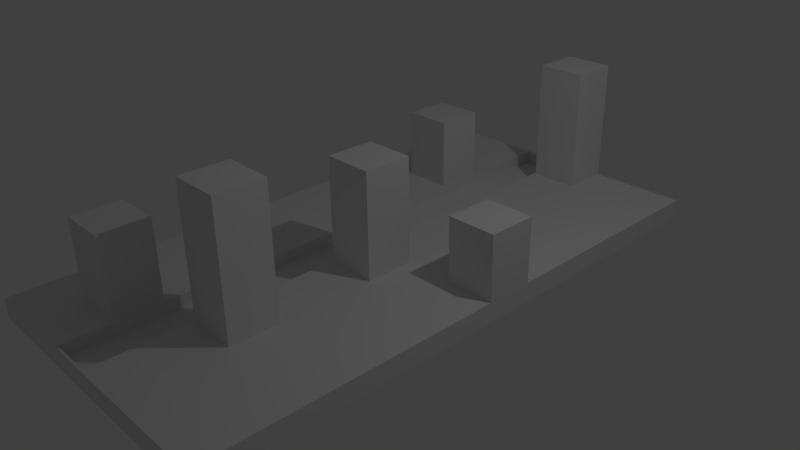 # Source: board.blend  (saved by Blender 2.71.0; exported with 4.5.12 LTS)
import bpy
from mathutils import Matrix  # noqa: F401  (used for matrix-valued properties, if any)

bpy.ops.wm.read_factory_settings(use_empty=True)
scene = bpy.context.scene
scene.name = 'Scene'

# ---- collections
col_collection_1 = bpy.data.collections.new('Collection 1'); scene.collection.children.link(col_collection_1)

# ---- materials (node trees are filled in below, after node groups)
mat_material = bpy.data.materials.new('Material')
mat_material.alpha_threshold = 0.0
mat_material.use_transparent_shadow = False
mat_material.roughness = 0.5
mat_material.line_color = (0.0, 0.0, 0.0, 1.0)

# ---- material node trees

# ---- world
world_world = bpy.data.worlds.new('World'); scene.world = world_world
world_world.color = (0.05088, 0.05088, 0.05088)
world_world.use_sun_shadow = False
world_world.sun_shadow_jitter_overblur = 0.0
world_world.cycles.sampling_method = 'MANUAL'
world_world.cycles.sample_map_resolution = 256

# ---- cameras
cam_camera = bpy.data.cameras.new('Camera')
cam_camera.clip_end = 100.0
cam_camera.lens = 35.0
cam_camera.sensor_width = 32.0
cam_camera.sensor_height = 18.0
cam_camera.ortho_scale = 7.314
cam_camera.dof.focus_distance = 0.0
cam_camera.dof.aperture_fstop = 128.0

# ---- lights
light_lamp = bpy.data.lights.new('Lamp', 'POINT')
light_lamp.transmission_factor = 0.0
light_lamp.cutoff_distance = 30.0
light_lamp.energy = 100.0
light_lamp.shadow_buffer_clip_start = 1.001
light_lamp.shadow_soft_size = 0.1
light_lamp.shadow_maximum_resolution = 0.006
light_lamp.use_absolute_resolution = True
light_lamp.cycles.use_multiple_importance_sampling = False

# ---- meshes
me_cube_001 = bpy.data.meshes.new('Cube.001')
me_cube_001.from_pydata([(1.99, 3.931, 0.136), (1.99, -3.931, 0.136), (-1.99, -3.931, 0.136), (-1.99, 3.931, 0.136), (1.99, 3.931, -0.136), (1.99, -3.931, -0.136), (-1.99, -3.931, -0.136), (-1.99, 3.931, -0.136), (1.99, 2.621, 0.136), (1.99, 1.31, 0.136), (1.99, -1.192e-07, 0.136), (1.99, -1.31, 0.136), (1.99, -2.621, 0.136), (1.327, 3.931, 0.136), (0.6634, 3.931, 0.136), (4.768e-07, 3.931, 0.136), (-0.6634, 3.931, 0.136), (-1.327, 3.931, 0.136), (1.327, -3.931, 0.136), (0.6634, -3.931, 0.136), (-1.192e-07, -3.931, 0.136), (-0.6634, -3.931, 0.136), (-1.327, -3.931, 0.136), (-1.99, -2.621, 0.136), (-1.99, -1.31, 0.136), (-1.99, 1.192e-06, 0.136), (-1.99, 1.31, 0.136), (-1.99, 2.621, 0.136), (1.99, 2.621, -0.136), (1.99, 1.31, -0.136), (1.99, -1.907e-06, -0.136), (1.99, -1.31, -0.136), (1.99, -2.621, -0.136), (1.327, 3.931, -0.136), (0.6634, 3.931, -0.136), (5.364e-07, 3.931, -0.136), (-0.6634, 3.931, -0.136), (-1.327, 3.931, -0.136), (1.327, -3.931, -0.136), (0.6634, -3.931, -0.136), (-8.345e-07, -3.931, -0.136), (-0.6634, -3.931, -0.136), (-1.327, -3.931, -0.136), (-1.99, -2.621, -0.136), (-1.99, -1.31, -0.136), (-1.99, 7.153e-07, -0.136), (-1.99, 1.31, -0.136), (-1.99, 2.621, -0.136), (1.327, 2.621, 0.136), (0.6634, 2.621, 0.136), (3.576e-07, 2.621, 0.136), (-0.6634, 2.621, 0.136), (-1.327, 2.621, 0.136), (1.327, 1.31, 0.136), (0.6634, 1.31, 0.136), (3.576e-07, 1.31, 0.136), (-0.6634, 1.31, 0.136), (-1.327, 1.31, 0.136), (1.327, 9.934e-08, 0.136), (0.6634, 3.179e-07, 0.136), (1.192e-07, 5.364e-07, 0.136), (-0.6634, 7.55e-07, 0.136), (-1.327, 9.735e-07, 0.136), (1.327, -1.31, 0.136), (0.6634, -1.31, 0.136), (5.96e-08, -1.31, 0.136), (-0.6634, -1.31, 0.136), (-1.327, -1.31, 0.136), (1.327, -2.621, 0.136), (0.6634, -2.621, 0.136), (0.0, -2.621, 0.136), (-0.6634, -2.621, 0.136), (-1.327, -2.621, 0.136), (1.327, 2.621, -0.136), (1.327, 1.31, -0.136), (1.327, -1.431e-06, -0.136), (1.327, -1.31, -0.136), (1.327, -2.621, -0.136), (0.6634, 2.621, -0.136), (0.6634, 1.31, -0.136), (0.6634, -1.073e-06, -0.136), (0.6634, -1.31, -0.136), (0.6634, -2.621, -0.136), (3.08e-07, 2.621, -0.136), (7.947e-08, 1.31, -0.136), (-1.49e-07, -4.768e-07, -0.136), (-3.775e-07, -1.31, -0.136), (-6.06e-07, -2.621, -0.136), (-0.6634, 2.621, -0.136), (-0.6634, 1.31, -0.136), (-0.6634, -1.192e-07, -0.136), (-0.6634, -1.31, -0.136), (-0.6634, -2.621, -0.136), (-1.327, 2.621, -0.136), (-1.327, 1.31, -0.136), (-1.327, 2.384e-07, -0.136), (-1.327, -1.31, -0.136), (-1.327, -2.621, -0.136), (1.99, -3.276, 0.136), (1.99, -3.276, -0.136), (-1.99, -3.276, 0.136), (-1.99, -3.276, -0.136), (1.327, -3.276, 0.136), (0.6634, -3.276, 0.136), (-5.96e-08, -3.276, 0.136), (-0.6634, -3.276, 0.136), (-1.327, -3.276, 0.136), (1.327, -3.276, -0.136), (0.6634, -3.276, -0.136), (-7.202e-07, -3.276, -0.136), (-0.6634, -3.276, -0.136), (-1.327, -3.276, -0.136), (1.99, -1.966, 0.136), (-1.99, -1.966, 0.136), (1.99, -1.966, -0.136), (-1.99, -1.966, -0.136), (1.327, -1.966, 0.136), (0.6634, -1.966, 0.136), (2.98e-08, -1.966, 0.136), (-0.6634, -1.966, 0.136), (-1.327, -1.966, 0.136), (1.327, -1.966, -0.136), (0.6634, -1.966, -0.136), (-4.917e-07, -1.966, -0.136), (-0.6634, -1.966, -0.136), (-1.327, -1.966, -0.136), (1.99, -0.6552, 0.136), (-1.99, -0.6552, 0.136), (1.99, -0.6552, -0.136), (-1.99, -0.6552, -0.136), (1.327, -0.6552, 0.136), (0.6634, -0.6552, 0.136), (8.941e-08, -0.6552, 0.136), (-0.6634, -0.6552, 0.136), (-1.327, -0.6552, 0.136), (1.327, -0.6552, -0.136), (0.6634, -0.6552, -0.136), (-2.633e-07, -0.6552, -0.136), (-0.6634, -0.6552, -0.136), (-1.327, -0.6552, -0.136), (1.99, 0.6552, 0.136), (-1.99, 0.6552, 0.136), (1.99, 0.6552, -0.136), (-1.99, 0.6552, -0.136), (1.327, 0.6552, 0.136), (0.6634, 0.6552, 0.136), (2.384e-07, 0.6552, 0.136), (-0.6634, 0.6552, 0.136), (-1.327, 0.6552, 0.136), (1.327, 0.6552, -0.136), (0.6634, 0.6552, -0.136), (-3.477e-08, 0.6552, -0.136), (-0.6634, 0.6552, -0.136), (-1.327, 0.6552, -0.136), (1.99, 1.966, 0.136), (-1.99, 1.966, 0.136), (1.99, 1.966, -0.136), (-1.99, 1.966, -0.136), (1.327, 1.966, 0.136), (0.6634, 1.966, 0.136), (3.576e-07, 1.966, 0.136), (-0.6634, 1.966, 0.136), (-1.327, 1.966, 0.136), (1.327, 1.966, -0.136), (0.6634, 1.966, -0.136), (1.937e-07, 1.966, -0.136), (-0.6634, 1.966, -0.136), (-1.327, 1.966, -0.136), (-1.99, 3.276, 0.136), (-1.99, 3.276, -0.136), (1.99, 3.276, 0.136), (1.99, 3.276, -0.136), (1.327, 3.276, 0.136), (0.6634, 3.276, 0.136), (4.172e-07, 3.276, 0.136), (-0.6634, 3.276, 0.136), (-1.327, 3.276, 0.136), (1.327, 3.276, -0.136), (0.6634, 3.276, -0.136), (4.222e-07, 3.276, -0.136), (-0.6634, 3.276, -0.136), (-1.327, 3.276, -0.136), (0.6634, 3.179e-07, 1.546), (1.192e-07, 5.364e-07, 1.546), (0.6634, -0.6552, 1.546), (8.941e-08, -0.6552, 1.546), (0.6634, -2.621, 1.882), (0.0, -2.621, 1.882), (0.6634, -1.966, 1.882), (2.98e-08, -1.966, 1.882), (1.99, -1.192e-07, 1.002), (1.327, 9.934e-08, 1.002), (1.99, 0.6552, 1.002), (1.327, 0.6552, 1.002), (-0.6634, -2.621, 1.194), (-1.327, -2.621, 1.194), (-0.6634, -3.276, 1.194), (-1.327, -3.276, 1.194), (-0.6634, 2.621, 1.104), (-1.327, 2.621, 1.104), (-0.6634, 1.966, 1.104), (-1.327, 1.966, 1.104), (0.6634, 3.931, 1.809), (4.768e-07, 3.931, 1.809), (0.6634, 3.276, 1.809), (4.172e-07, 3.276, 1.809), (2.98e-08, -1.966, 1.009), (0.6634, -1.966, 1.009), (0.0, -2.621, 1.009), (0.6634, -2.621, 1.009), (0.6634, -1.966, 1.446), (0.6634, -2.621, 1.446), (2.98e-08, -1.966, 1.446), (0.0, -2.621, 1.446), (2.98e-08, -1.966, 0.5726), (0.0, -2.621, 0.5726), (0.6634, -1.966, 0.5726), (0.6634, -2.621, 0.5726), (-0.6634, -3.276, 0.6648), (-1.327, -3.276, 0.6648), (-1.327, -2.621, 0.6648), (-0.6634, -2.621, 0.6648), (1.327, 0.6552, 0.5689), (1.99, 0.6552, 0.5689), (1.327, 9.934e-08, 0.5689), (1.99, -1.192e-07, 0.5689), (-0.6634, 1.966, 0.6199), (-1.327, 1.966, 0.6199), (-1.327, 2.621, 0.6199), (-0.6634, 2.621, 0.6199), (0.6634, -0.6552, 0.6224), (0.6634, 3.179e-07, 0.6224), (8.941e-08, -0.6552, 0.6224), (1.192e-07, 5.364e-07, 0.6224), (0.6634, 3.276, 0.9725), (4.172e-07, 3.276, 0.9725), (4.768e-07, 3.931, 0.9725), (0.6634, 3.931, 0.9725), (4.172e-07, 3.276, 1.391), (4.768e-07, 3.931, 1.391), (0.6634, 3.276, 1.391), (0.6634, 3.931, 1.391), (0.6634, 3.276, 0.5542), (0.6634, 3.931, 0.5542), (4.172e-07, 3.276, 0.5542), (4.768e-07, 3.931, 0.5542), (1.192e-07, 5.364e-07, 1.109), (8.941e-08, -0.6552, 1.109), (0.6634, 3.179e-07, 1.109), (0.6634, -0.6552, 1.109), (-0.0265, 3.901, 0.136), (-0.6369, 3.901, 0.136), (-0.0265, -3.901, 0.136), (-0.6369, -3.901, 0.136), (-0.0265, 2.601, 0.136), (-0.6369, 2.601, 0.136), (-0.0265, 1.3, 0.136), (-0.6369, 1.3, 0.136), (-0.0265, 5.397e-07, 0.136), (-0.6369, 7.566e-07, 0.136), (-0.0265, -1.3, 0.136), (-0.6369, -1.3, 0.136), (-0.0265, -2.601, 0.136), (-0.6369, -2.601, 0.136), (-0.0265, -3.251, 0.136), (-0.6369, -3.251, 0.136), (-0.0265, -1.951, 0.136), (-0.6369, -1.951, 0.136), (-0.0265, -0.6502, 0.136), (-0.6369, -0.6502, 0.136), (-0.0265, 0.6502, 0.136), (-0.6369, 0.6502, 0.136), (-0.0265, 1.951, 0.136), (-0.6369, 1.951, 0.136), (-0.0265, 3.251, 0.136), (-0.6369, 3.251, 0.136), (-0.0265, 3.901, -0.03862), (-0.6369, 3.901, -0.03862), (-0.0265, -3.901, -0.03862), (-0.6369, -3.901, -0.03862), (-0.0265, 2.601, -0.03862), (-0.6369, 2.601, -0.03862), (-0.0265, 1.3, -0.03862), (-0.6369, 1.3, -0.03862), (-0.0265, 5.397e-07, -0.03862), (-0.6369, 7.566e-07, -0.03862), (-0.0265, -1.3, -0.03862), (-0.6369, -1.3, -0.03862), (-0.0265, -2.601, -0.03862), (-0.6369, -2.601, -0.03862), (-0.0265, -3.251, -0.03862), (-0.6369, -3.251, -0.03862), (-0.0265, -1.951, -0.03862), (-0.6369, -1.951, -0.03862), (-0.0265, -0.6502, -0.03862), (-0.6369, -0.6502, -0.03862), (-0.0265, 0.6502, -0.03862), (-0.6369, 0.6502, -0.03862), (-0.0265, 1.951, -0.03862), (-0.6369, 1.951, -0.03862), (-0.0265, 3.251, -0.03862), (-0.6369, 3.251, -0.03862)], [], [(106, 22, 2, 100), (111, 101, 6, 42), (0, 4, 171, 170), (1, 5, 38, 18), (2, 6, 101, 100), (176, 52, 27, 168), (162, 57, 26, 155), (148, 62, 25, 141), (134, 67, 24, 127), (120, 72, 23, 113), (170, 8, 48, 172), (172, 48, 49, 173), (173, 49, 50, 174), (118, 70, 262, 266), (175, 51, 52, 176), (154, 9, 53, 158), (158, 53, 54, 159), (159, 54, 55, 160), (175, 16, 251, 275), (161, 56, 57, 162), (222, 223, 192, 193), (144, 58, 59, 145), (145, 59, 60, 146), (61, 147, 271, 259), (147, 61, 62, 148), (126, 11, 63, 130), (130, 63, 64, 131), (131, 64, 65, 132), (174, 50, 254, 274), (133, 66, 67, 134), (112, 12, 68, 116), (116, 68, 69, 117), (212, 210, 188, 189), (70, 104, 264, 262), (119, 71, 72, 120), (98, 1, 18, 102), (102, 18, 19, 103), (103, 19, 20, 104), (21, 105, 265, 253), (105, 21, 22, 106), (99, 107, 38, 5), (107, 108, 39, 38), (108, 109, 40, 39), (109, 110, 41, 40), (110, 111, 42, 41), (171, 177, 73, 28), (156, 163, 74, 29), (142, 149, 75, 30), (128, 135, 76, 31), (114, 121, 77, 32), (177, 178, 78, 73), (163, 164, 79, 74), (149, 150, 80, 75), (135, 136, 81, 76), (121, 122, 82, 77), (178, 179, 83, 78), (164, 165, 84, 79), (150, 151, 85, 80), (136, 137, 86, 81), (122, 123, 87, 82), (179, 180, 88, 83), (165, 166, 89, 84), (151, 152, 90, 85), (137, 138, 91, 86), (123, 124, 92, 87), (180, 181, 93, 88), (166, 167, 94, 89), (152, 153, 95, 90), (138, 139, 96, 91), (124, 125, 97, 92), (181, 169, 47, 93), (167, 157, 46, 94), (153, 143, 45, 95), (139, 129, 44, 96), (125, 115, 43, 97), (98, 99, 5, 1), (27, 47, 169, 168), (155, 157, 47, 27), (141, 143, 46, 26), (127, 129, 45, 25), (113, 115, 44, 24), (18, 38, 39, 19), (19, 39, 40, 20), (20, 40, 41, 21), (21, 41, 42, 22), (168, 169, 7, 3), (112, 114, 32, 12), (126, 128, 31, 11), (140, 142, 30, 10), (154, 156, 29, 9), (170, 171, 28, 8), (4, 0, 13, 33), (33, 13, 14, 34), (34, 14, 15, 35), (35, 15, 16, 36), (36, 16, 17, 37), (12, 32, 99, 98), (72, 106, 100, 23), (97, 43, 101, 111), (100, 101, 43, 23), (12, 98, 102, 68), (68, 102, 103, 69), (69, 103, 104, 70), (133, 61, 259, 269), (218, 219, 197, 196), (32, 77, 107, 99), (77, 82, 108, 107), (82, 87, 109, 108), (87, 92, 110, 109), (92, 97, 111, 110), (23, 43, 115, 113), (67, 120, 113, 24), (11, 112, 116, 63), (63, 116, 117, 64), (64, 117, 118, 65), (50, 160, 272, 254), (66, 119, 120, 67), (31, 76, 121, 114), (76, 81, 122, 121), (81, 86, 123, 122), (86, 91, 124, 123), (91, 96, 125, 124), (96, 44, 115, 125), (22, 42, 6, 2), (24, 44, 129, 127), (62, 134, 127, 25), (10, 126, 130, 58), (58, 130, 131, 59), (246, 248, 182, 183), (132, 65, 260, 268), (61, 133, 134, 62), (30, 75, 135, 128), (75, 80, 136, 135), (80, 85, 137, 136), (85, 90, 138, 137), (90, 95, 139, 138), (95, 45, 129, 139), (11, 31, 114, 112), (25, 45, 143, 141), (57, 148, 141, 26), (9, 140, 144, 53), (53, 144, 145, 54), (54, 145, 146, 55), (56, 161, 273, 257), (56, 147, 148, 57), (29, 74, 149, 142), (74, 79, 150, 149), (79, 84, 151, 150), (84, 89, 152, 151), (89, 94, 153, 152), (94, 46, 143, 153), (10, 30, 128, 126), (26, 46, 157, 155), (52, 162, 155, 27), (8, 154, 158, 48), (48, 158, 159, 49), (49, 159, 160, 50), (65, 118, 266, 260), (226, 227, 201, 200), (28, 73, 163, 156), (73, 78, 164, 163), (78, 83, 165, 164), (83, 88, 166, 165), (88, 93, 167, 166), (93, 47, 157, 167), (9, 29, 142, 140), (37, 17, 3, 7), (248, 249, 184, 182), (17, 176, 168, 3), (0, 170, 172, 13), (13, 172, 173, 14), (240, 238, 205, 204), (16, 15, 250, 251), (16, 175, 176, 17), (4, 33, 177, 171), (33, 34, 178, 177), (34, 35, 179, 178), (35, 36, 180, 179), (36, 37, 181, 180), (37, 7, 169, 181), (8, 28, 156, 154), (182, 184, 185, 183), (233, 231, 248, 246), (60, 59, 231, 233), (188, 186, 187, 189), (213, 212, 189, 187), (210, 211, 186, 188), (211, 213, 187, 186), (192, 190, 191, 193), (224, 222, 193, 191), (223, 225, 190, 192), (225, 224, 191, 190), (194, 196, 197, 195), (219, 220, 195, 197), (221, 218, 196, 194), (220, 221, 194, 195), (198, 200, 201, 199), (227, 228, 199, 201), (229, 226, 200, 198), (228, 229, 198, 199), (202, 204, 205, 203), (238, 239, 203, 205), (241, 240, 204, 202), (239, 241, 202, 203), (214, 216, 207, 206), (215, 214, 206, 208), (216, 217, 209, 207), (217, 215, 208, 209), (206, 207, 210, 212), (208, 206, 212, 213), (207, 209, 211, 210), (209, 208, 213, 211), (118, 117, 216, 214), (70, 118, 214, 215), (117, 69, 217, 216), (69, 70, 215, 217), (105, 106, 219, 218), (106, 72, 220, 219), (71, 105, 218, 221), (72, 71, 221, 220), (144, 140, 223, 222), (58, 144, 222, 224), (140, 10, 225, 223), (10, 58, 224, 225), (161, 162, 227, 226), (162, 52, 228, 227), (51, 161, 226, 229), (52, 51, 229, 228), (247, 246, 183, 185), (59, 131, 230, 231), (132, 60, 233, 232), (131, 132, 232, 230), (242, 244, 235, 234), (244, 245, 236, 235), (243, 242, 234, 237), (245, 243, 237, 236), (234, 235, 238, 240), (235, 236, 239, 238), (237, 234, 240, 241), (236, 237, 241, 239), (173, 174, 244, 242), (174, 15, 245, 244), (14, 173, 242, 243), (15, 14, 243, 245), (230, 232, 247, 249), (232, 233, 246, 247), (231, 230, 249, 248), (249, 247, 185, 184), (250, 274, 300, 276), (259, 271, 297, 285), (253, 265, 291, 279), (254, 272, 298, 280), (272, 256, 282, 298), (256, 270, 296, 282), (251, 250, 276, 277), (266, 262, 288, 292), (258, 268, 294, 284), (255, 275, 301, 281), (260, 266, 292, 286), (261, 269, 295, 287), (55, 146, 270, 256), (119, 66, 261, 267), (160, 55, 256, 272), (66, 133, 269, 261), (161, 51, 255, 273), (20, 21, 253, 252), (60, 132, 268, 258), (105, 71, 263, 265), (104, 20, 252, 264), (51, 175, 275, 255), (146, 60, 258, 270), (71, 119, 267, 263), (15, 174, 274, 250), (147, 56, 257, 271), (300, 280, 281, 301), (298, 282, 283, 299), (296, 284, 285, 297), (294, 286, 287, 295), (292, 288, 289, 293), (290, 278, 279, 291), (288, 290, 291, 289), (286, 292, 293, 287), (284, 294, 295, 285), (282, 296, 297, 283), (280, 298, 299, 281), (276, 300, 301, 277), (265, 263, 289, 291), (267, 261, 287, 293), (268, 260, 286, 294), (269, 259, 285, 295), (274, 254, 280, 300), (263, 267, 293, 289), (252, 253, 279, 278), (271, 257, 283, 297), (257, 273, 299, 283), (273, 255, 281, 299), (275, 251, 277, 301), (264, 252, 278, 290), (270, 258, 284, 296), (262, 264, 290, 288)])
me_cube_001.materials.append(mat_material)
me_cube_001.use_remesh_preserve_volume = False
me_cube_001.use_remesh_preserve_attributes = False
me_cube_001.use_mirror_vertex_groups = False
me_cube_001.update()

# ---- objects
ob_cube = bpy.data.objects.new('Cube', me_cube_001)
ob_lamp = bpy.data.objects.new('Lamp', light_lamp)
ob_camera = bpy.data.objects.new('Camera', cam_camera)

# ---- transforms, parenting, visibility, modifiers, constraints
ob_cube.location = (0.0, 0.0, 0.0)
ob_cube.lock_rotations_4d = False
ob_cube.empty_display_type = 'ARROWS'
ob_cube.lineart.crease_threshold = 0.0
ob_lamp.location = (4.076, 1.005, 5.904)
ob_lamp.rotation_euler = (0.6503, 0.05522, 1.866)
ob_lamp.lock_rotations_4d = False
ob_lamp.empty_display_type = 'ARROWS'
ob_lamp.color = (0.0, 0.0, 0.0, 0.0)
ob_lamp.lineart.crease_threshold = 0.0
ob_camera.location = (7.481, -6.508, 5.344)
ob_camera.rotation_euler = (1.109, 0.01082, 0.8149)
ob_camera.lock_rotations_4d = False
ob_camera.empty_display_type = 'ARROWS'
ob_camera.color = (0.0, 0.0, 0.0, 0.0)
ob_camera.display_type = 'WIRE'
ob_camera.lineart.crease_threshold = 0.0

# ---- collection membership
col_collection_1.objects.link(ob_cube)
col_collection_1.objects.link(ob_lamp)
col_collection_1.objects.link(ob_camera)

# ---- scene / render settings (as saved in the file)
scene.camera = ob_camera
scene.frame_start = 1; scene.frame_end = 250; scene.frame_set(1)
scene.render.engine = 'BLENDER_EEVEE_NEXT'
scene.render.resolution_percentage = 50
scene.render.dither_intensity = 0.0
scene.cycles.use_denoising = False
scene.cycles.samples = 10
scene.cycles.sampling_pattern = 'TABULATED_SOBOL'
scene.cycles.light_sampling_threshold = 0.0
scene.cycles.use_adaptive_sampling = False
scene.cycles.use_light_tree = False
scene.cycles.blur_glossy = 0.0
scene.cycles.volume_bounces = 1
scene.cycles.pixel_filter_type = 'GAUSSIAN'
scene.cycles.sample_clamp_indirect = 0.0
scene.view_settings.view_transform = 'Standard'
bpy.context.view_layer.update()
